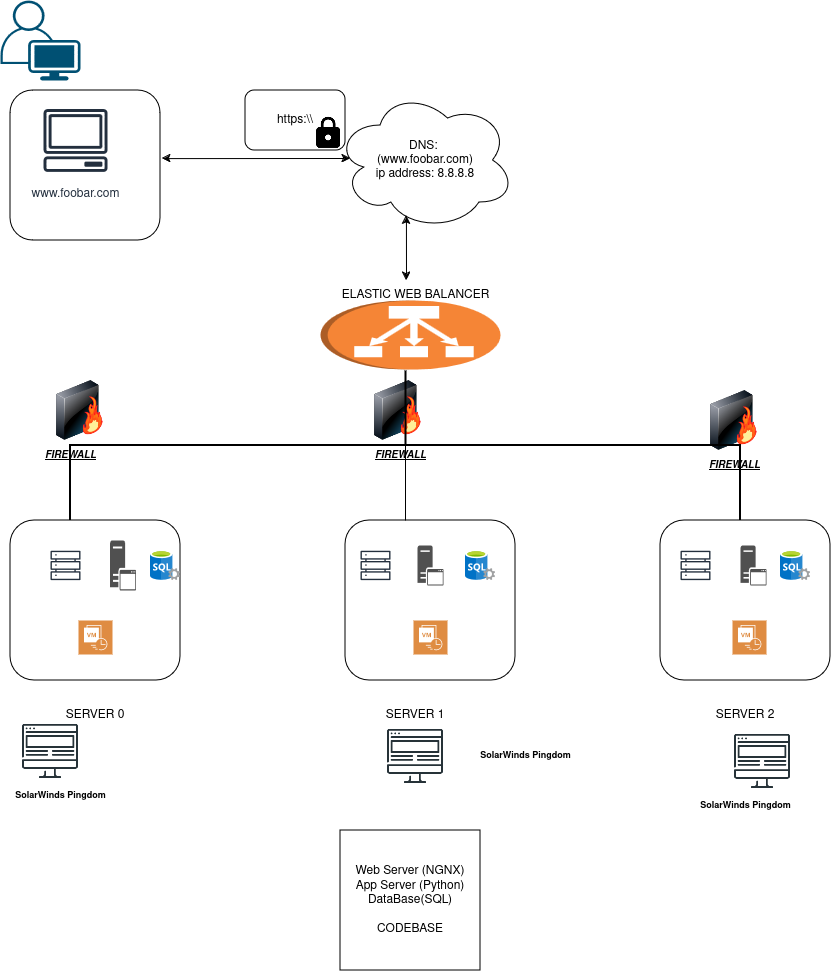

The diagram above was exported from draw.io. Its source (the exported page's mxGraphModel, read from the mxfile embedded in the PNG):
<mxGraphModel dx="1434" dy="894" grid="1" gridSize="10" guides="1" tooltips="1" connect="1" arrows="1" fold="1" page="1" pageScale="1" pageWidth="850" pageHeight="1100" math="0" shadow="0">
  <root>
    <mxCell id="0" />
    <mxCell id="1" parent="0" />
    <mxCell id="JkoG5NWwNswzno9uG6AX-1" value="" style="rounded=1;whiteSpace=wrap;html=1;" vertex="1" parent="1">
      <mxGeometry x="20" y="90" width="150" height="150" as="geometry" />
    </mxCell>
    <mxCell id="JkoG5NWwNswzno9uG6AX-2" value="&lt;div&gt;DNS:&amp;nbsp;&lt;/div&gt;&lt;div&gt;(www.foobar.com)&lt;/div&gt;&lt;div&gt;ip address: 8.8.8.8&lt;br&gt;&lt;/div&gt;" style="ellipse;shape=cloud;whiteSpace=wrap;html=1;" vertex="1" parent="1">
      <mxGeometry x="345" y="90" width="180" height="140" as="geometry" />
    </mxCell>
    <mxCell id="JkoG5NWwNswzno9uG6AX-3" value="" style="endArrow=classic;startArrow=classic;html=1;rounded=0;exitX=1.011;exitY=0.454;exitDx=0;exitDy=0;exitPerimeter=0;" edge="1" parent="1" source="JkoG5NWwNswzno9uG6AX-1">
      <mxGeometry width="50" height="50" relative="1" as="geometry">
        <mxPoint x="230" y="297" as="sourcePoint" />
        <mxPoint x="360" y="158" as="targetPoint" />
      </mxGeometry>
    </mxCell>
    <UserObject label="www.foobar.com" id="JkoG5NWwNswzno9uG6AX-4">
      <mxCell style="sketch=0;outlineConnect=0;fontColor=#232F3E;gradientColor=none;strokeColor=#232F3E;fillColor=#ffffff;dashed=0;verticalLabelPosition=bottom;verticalAlign=top;align=center;html=1;fontSize=12;fontStyle=0;aspect=fixed;shape=mxgraph.aws4.resourceIcon;resIcon=mxgraph.aws4.client;" vertex="1" parent="1">
        <mxGeometry x="45" y="100" width="80" height="80" as="geometry" />
      </mxCell>
    </UserObject>
    <mxCell id="JkoG5NWwNswzno9uG6AX-5" value="&lt;div&gt;Web Server (NGNX)&lt;/div&gt;&lt;div&gt;App Server (Python)&lt;/div&gt;&lt;div&gt;DataBase(SQL)&lt;/div&gt;&lt;div&gt;&lt;br&gt;&lt;/div&gt;&lt;div&gt;CODEBASE&lt;br&gt;&lt;/div&gt;" style="whiteSpace=wrap;html=1;aspect=fixed;" vertex="1" parent="1">
      <mxGeometry x="350" y="830" width="140" height="140" as="geometry" />
    </mxCell>
    <mxCell id="JkoG5NWwNswzno9uG6AX-6" value="" style="points=[[0.35,0,0],[0.98,0.51,0],[1,0.71,0],[0.67,1,0],[0,0.795,0],[0,0.65,0]];verticalLabelPosition=bottom;sketch=0;html=1;verticalAlign=top;aspect=fixed;align=center;pointerEvents=1;shape=mxgraph.cisco19.user;fillColor=#005073;strokeColor=none;" vertex="1" parent="1">
      <mxGeometry x="10" width="80" height="80" as="geometry" />
    </mxCell>
    <mxCell id="JkoG5NWwNswzno9uG6AX-7" value="https:\\" style="rounded=1;whiteSpace=wrap;html=1;" vertex="1" parent="1">
      <mxGeometry x="255" y="90" width="100" height="60" as="geometry" />
    </mxCell>
    <mxCell id="JkoG5NWwNswzno9uG6AX-8" value="" style="outlineConnect=0;dashed=0;verticalLabelPosition=bottom;verticalAlign=top;align=center;html=1;shape=mxgraph.aws3.classic_load_balancer;fillColor=#F58536;gradientColor=none;direction=south;" vertex="1" parent="1">
      <mxGeometry x="330" y="300" width="180" height="69" as="geometry" />
    </mxCell>
    <mxCell id="JkoG5NWwNswzno9uG6AX-9" value="ELASTIC WEB BALANCER " style="text;html=1;align=center;verticalAlign=middle;resizable=0;points=[];autosize=1;strokeColor=none;fillColor=none;" vertex="1" parent="1">
      <mxGeometry x="340" y="280" width="170" height="30" as="geometry" />
    </mxCell>
    <mxCell id="JkoG5NWwNswzno9uG6AX-10" value="" style="endArrow=classic;startArrow=classic;html=1;rounded=0;entryX=0.394;entryY=0.893;entryDx=0;entryDy=0;entryPerimeter=0;" edge="1" parent="1" target="JkoG5NWwNswzno9uG6AX-2">
      <mxGeometry width="50" height="50" relative="1" as="geometry">
        <mxPoint x="416" y="280" as="sourcePoint" />
        <mxPoint x="485" y="330" as="targetPoint" />
      </mxGeometry>
    </mxCell>
    <mxCell id="JkoG5NWwNswzno9uG6AX-13" value="" style="endArrow=none;html=1;rounded=0;exitX=1;exitY=0.5;exitDx=0;exitDy=0;exitPerimeter=0;" edge="1" parent="1" target="JkoG5NWwNswzno9uG6AX-28">
      <mxGeometry width="50" height="50" relative="1" as="geometry">
        <mxPoint x="430" y="530" as="sourcePoint" />
        <mxPoint x="440" y="480" as="targetPoint" />
      </mxGeometry>
    </mxCell>
    <mxCell id="JkoG5NWwNswzno9uG6AX-14" value="" style="rounded=1;whiteSpace=wrap;html=1;" vertex="1" parent="1">
      <mxGeometry x="20" y="520" width="170" height="160" as="geometry" />
    </mxCell>
    <mxCell id="JkoG5NWwNswzno9uG6AX-15" value="" style="rounded=1;whiteSpace=wrap;html=1;" vertex="1" parent="1">
      <mxGeometry x="355" y="520" width="170" height="160" as="geometry" />
    </mxCell>
    <mxCell id="JkoG5NWwNswzno9uG6AX-16" value="" style="rounded=1;whiteSpace=wrap;html=1;" vertex="1" parent="1">
      <mxGeometry x="670" y="520" width="170" height="160" as="geometry" />
    </mxCell>
    <mxCell id="JkoG5NWwNswzno9uG6AX-17" value="SERVER 0 " style="text;html=1;align=center;verticalAlign=middle;whiteSpace=wrap;rounded=0;" vertex="1" parent="1">
      <mxGeometry x="70" y="700" width="70" height="30" as="geometry" />
    </mxCell>
    <mxCell id="JkoG5NWwNswzno9uG6AX-18" value="SERVER 1 " style="text;html=1;align=center;verticalAlign=middle;whiteSpace=wrap;rounded=0;" vertex="1" parent="1">
      <mxGeometry x="390" y="700" width="70" height="30" as="geometry" />
    </mxCell>
    <mxCell id="JkoG5NWwNswzno9uG6AX-19" value="SERVER 2 " style="text;html=1;align=center;verticalAlign=middle;whiteSpace=wrap;rounded=0;" vertex="1" parent="1">
      <mxGeometry x="720" y="700" width="70" height="30" as="geometry" />
    </mxCell>
    <mxCell id="JkoG5NWwNswzno9uG6AX-20" value="" style="sketch=0;outlineConnect=0;fontColor=#232F3E;gradientColor=none;fillColor=#232F3D;strokeColor=none;dashed=0;verticalLabelPosition=bottom;verticalAlign=top;align=center;html=1;fontSize=12;fontStyle=0;aspect=fixed;pointerEvents=1;shape=mxgraph.aws4.servers;" vertex="1" parent="1">
      <mxGeometry x="60" y="550" width="30" height="30" as="geometry" />
    </mxCell>
    <mxCell id="JkoG5NWwNswzno9uG6AX-21" value="" style="sketch=0;outlineConnect=0;fontColor=#232F3E;gradientColor=none;fillColor=#232F3D;strokeColor=none;dashed=0;verticalLabelPosition=bottom;verticalAlign=top;align=center;html=1;fontSize=12;fontStyle=0;aspect=fixed;pointerEvents=1;shape=mxgraph.aws4.servers;" vertex="1" parent="1">
      <mxGeometry x="370" y="550" width="30" height="30" as="geometry" />
    </mxCell>
    <mxCell id="JkoG5NWwNswzno9uG6AX-22" value="" style="sketch=0;outlineConnect=0;fontColor=#232F3E;gradientColor=none;fillColor=#232F3D;strokeColor=none;dashed=0;verticalLabelPosition=bottom;verticalAlign=top;align=center;html=1;fontSize=12;fontStyle=0;aspect=fixed;pointerEvents=1;shape=mxgraph.aws4.servers;" vertex="1" parent="1">
      <mxGeometry x="690" y="550" width="30" height="30" as="geometry" />
    </mxCell>
    <mxCell id="JkoG5NWwNswzno9uG6AX-23" value="" style="image;sketch=0;aspect=fixed;html=1;points=[];align=center;fontSize=12;image=img/lib/mscae/SQL_Servers.svg;" vertex="1" parent="1">
      <mxGeometry x="160" y="550" width="30" height="30" as="geometry" />
    </mxCell>
    <mxCell id="JkoG5NWwNswzno9uG6AX-24" value="" style="image;sketch=0;aspect=fixed;html=1;points=[];align=center;fontSize=12;image=img/lib/mscae/SQL_Servers.svg;" vertex="1" parent="1">
      <mxGeometry x="475" y="550" width="30" height="30" as="geometry" />
    </mxCell>
    <mxCell id="JkoG5NWwNswzno9uG6AX-25" value="" style="image;sketch=0;aspect=fixed;html=1;points=[];align=center;fontSize=12;image=img/lib/mscae/SQL_Servers.svg;" vertex="1" parent="1">
      <mxGeometry x="790" y="550" width="30" height="30" as="geometry" />
    </mxCell>
    <mxCell id="JkoG5NWwNswzno9uG6AX-26" value="" style="sketch=0;pointerEvents=1;shadow=0;dashed=0;html=1;strokeColor=none;fillColor=#505050;labelPosition=center;verticalLabelPosition=bottom;verticalAlign=top;outlineConnect=0;align=center;shape=mxgraph.office.servers.application_server;" vertex="1" parent="1">
      <mxGeometry x="119.5" y="540" width="26" height="50" as="geometry" />
    </mxCell>
    <mxCell id="JkoG5NWwNswzno9uG6AX-27" value="" style="sketch=0;pointerEvents=1;shadow=0;dashed=0;html=1;strokeColor=none;fillColor=#505050;labelPosition=center;verticalLabelPosition=bottom;verticalAlign=top;outlineConnect=0;align=center;shape=mxgraph.office.servers.application_server;" vertex="1" parent="1">
      <mxGeometry x="750" y="545" width="26" height="40" as="geometry" />
    </mxCell>
    <mxCell id="JkoG5NWwNswzno9uG6AX-28" value="" style="sketch=0;pointerEvents=1;shadow=0;dashed=0;html=1;strokeColor=none;fillColor=#505050;labelPosition=center;verticalLabelPosition=bottom;verticalAlign=top;outlineConnect=0;align=center;shape=mxgraph.office.servers.application_server;" vertex="1" parent="1">
      <mxGeometry x="427" y="545" width="26" height="40" as="geometry" />
    </mxCell>
    <mxCell id="JkoG5NWwNswzno9uG6AX-29" value="" style="sketch=0;pointerEvents=1;shadow=0;dashed=0;html=1;strokeColor=none;fillColor=#DF8C42;labelPosition=center;verticalLabelPosition=bottom;verticalAlign=top;align=center;outlineConnect=0;shape=mxgraph.veeam2.cdp;" vertex="1" parent="1">
      <mxGeometry x="88" y="620" width="34" height="34" as="geometry" />
    </mxCell>
    <mxCell id="JkoG5NWwNswzno9uG6AX-30" value="" style="sketch=0;pointerEvents=1;shadow=0;dashed=0;html=1;strokeColor=none;fillColor=#DF8C42;labelPosition=center;verticalLabelPosition=bottom;verticalAlign=top;align=center;outlineConnect=0;shape=mxgraph.veeam2.cdp;" vertex="1" parent="1">
      <mxGeometry x="742" y="620" width="34" height="34" as="geometry" />
    </mxCell>
    <mxCell id="JkoG5NWwNswzno9uG6AX-31" value="" style="sketch=0;pointerEvents=1;shadow=0;dashed=0;html=1;strokeColor=none;fillColor=#DF8C42;labelPosition=center;verticalLabelPosition=bottom;verticalAlign=top;align=center;outlineConnect=0;shape=mxgraph.veeam2.cdp;" vertex="1" parent="1">
      <mxGeometry x="423" y="620" width="34" height="34" as="geometry" />
    </mxCell>
    <mxCell id="JkoG5NWwNswzno9uG6AX-33" value="" style="shape=image;html=1;verticalAlign=top;verticalLabelPosition=bottom;labelBackgroundColor=#ffffff;imageAspect=0;aspect=fixed;image=https://cdn1.iconfinder.com/data/icons/material-core/23/https-128.png" vertex="1" parent="1">
      <mxGeometry x="321" y="116" width="34" height="34" as="geometry" />
    </mxCell>
    <mxCell id="JkoG5NWwNswzno9uG6AX-34" value="" style="shape=image;html=1;verticalAlign=top;verticalLabelPosition=bottom;labelBackgroundColor=#ffffff;imageAspect=0;aspect=fixed;image=https://cdn1.iconfinder.com/data/icons/seo-and-web-development-6/32/Web_site-128.png" vertex="1" parent="1">
      <mxGeometry x="30" y="720" width="60" height="60" as="geometry" />
    </mxCell>
    <mxCell id="JkoG5NWwNswzno9uG6AX-35" value="" style="shape=image;html=1;verticalAlign=top;verticalLabelPosition=bottom;labelBackgroundColor=#ffffff;imageAspect=0;aspect=fixed;image=https://cdn1.iconfinder.com/data/icons/seo-and-web-development-6/32/Web_site-128.png" vertex="1" parent="1">
      <mxGeometry x="395" y="725" width="60" height="60" as="geometry" />
    </mxCell>
    <mxCell id="JkoG5NWwNswzno9uG6AX-36" value="" style="shape=image;html=1;verticalAlign=top;verticalLabelPosition=bottom;labelBackgroundColor=#ffffff;imageAspect=0;aspect=fixed;image=https://cdn1.iconfinder.com/data/icons/seo-and-web-development-6/32/Web_site-128.png" vertex="1" parent="1">
      <mxGeometry x="742" y="730" width="60" height="60" as="geometry" />
    </mxCell>
    <mxCell id="JkoG5NWwNswzno9uG6AX-39" value="&lt;font size=&quot;1&quot;&gt;&lt;strong style=&quot;font-size: 9px;&quot;&gt;SolarWinds Pingdom&lt;/strong&gt;&lt;/font&gt;" style="text;html=1;align=center;verticalAlign=middle;resizable=0;points=[];autosize=1;strokeColor=none;fillColor=none;" vertex="1" parent="1">
      <mxGeometry x="15" y="780" width="110" height="30" as="geometry" />
    </mxCell>
    <mxCell id="JkoG5NWwNswzno9uG6AX-40" value="&lt;font size=&quot;1&quot;&gt;&lt;strong style=&quot;font-size: 9px;&quot;&gt;SolarWinds Pingdom&lt;/strong&gt;&lt;/font&gt;" style="text;html=1;align=center;verticalAlign=middle;resizable=0;points=[];autosize=1;strokeColor=none;fillColor=none;" vertex="1" parent="1">
      <mxGeometry x="700" y="790" width="110" height="30" as="geometry" />
    </mxCell>
    <mxCell id="JkoG5NWwNswzno9uG6AX-41" value="&lt;font size=&quot;1&quot;&gt;&lt;strong style=&quot;font-size: 9px;&quot;&gt;SolarWinds Pingdom&lt;/strong&gt;&lt;/font&gt;" style="text;html=1;align=center;verticalAlign=middle;resizable=0;points=[];autosize=1;strokeColor=none;fillColor=none;" vertex="1" parent="1">
      <mxGeometry x="480" y="740" width="110" height="30" as="geometry" />
    </mxCell>
    <mxCell id="JkoG5NWwNswzno9uG6AX-45" value="" style="image;html=1;image=img/lib/clip_art/networking/Firewall-page1_128x128.png" vertex="1" parent="1">
      <mxGeometry x="57" y="380" width="65" height="60" as="geometry" />
    </mxCell>
    <mxCell id="JkoG5NWwNswzno9uG6AX-46" value="" style="image;html=1;image=img/lib/clip_art/networking/Firewall-page1_128x128.png" vertex="1" parent="1">
      <mxGeometry x="375" y="380" width="65" height="60" as="geometry" />
    </mxCell>
    <mxCell id="JkoG5NWwNswzno9uG6AX-47" value="" style="image;html=1;image=img/lib/clip_art/networking/Firewall-page1_128x128.png" vertex="1" parent="1">
      <mxGeometry x="711" y="390" width="65" height="60" as="geometry" />
    </mxCell>
    <mxCell id="JkoG5NWwNswzno9uG6AX-48" value="&lt;font style=&quot;font-size: 10px;&quot;&gt;&lt;b&gt;&lt;i&gt;&lt;u&gt;FIREWALL&lt;/u&gt;&lt;/i&gt;&lt;/b&gt;&lt;/font&gt;" style="text;html=1;align=center;verticalAlign=middle;resizable=0;points=[];autosize=1;strokeColor=none;fillColor=none;" vertex="1" parent="1">
      <mxGeometry x="45" y="440" width="70" height="30" as="geometry" />
    </mxCell>
    <mxCell id="JkoG5NWwNswzno9uG6AX-49" value="&lt;font style=&quot;font-size: 10px;&quot;&gt;&lt;b&gt;&lt;i&gt;&lt;u&gt;FIREWALL&lt;/u&gt;&lt;/i&gt;&lt;/b&gt;&lt;/font&gt;" style="text;html=1;align=center;verticalAlign=middle;resizable=0;points=[];autosize=1;strokeColor=none;fillColor=none;" vertex="1" parent="1">
      <mxGeometry x="375" y="440" width="70" height="30" as="geometry" />
    </mxCell>
    <mxCell id="JkoG5NWwNswzno9uG6AX-50" value="&lt;font style=&quot;font-size: 10px;&quot;&gt;&lt;b&gt;&lt;i&gt;&lt;u&gt;FIREWALL&lt;/u&gt;&lt;/i&gt;&lt;/b&gt;&lt;/font&gt;" style="text;html=1;align=center;verticalAlign=middle;resizable=0;points=[];autosize=1;strokeColor=none;fillColor=none;" vertex="1" parent="1">
      <mxGeometry x="708.5" y="450" width="70" height="30" as="geometry" />
    </mxCell>
    <mxCell id="JkoG5NWwNswzno9uG6AX-51" value="" style="strokeWidth=2;html=1;shape=mxgraph.flowchart.annotation_2;align=left;labelPosition=right;pointerEvents=1;direction=south;" vertex="1" parent="1">
      <mxGeometry x="80" y="370" width="670" height="150" as="geometry" />
    </mxCell>
    <mxCell id="JkoG5NWwNswzno9uG6AX-52" value="" style="endArrow=none;html=1;rounded=0;entryX=0.493;entryY=0.5;entryDx=0;entryDy=0;entryPerimeter=0;exitX=1;exitY=0.5;exitDx=0;exitDy=0;exitPerimeter=0;" edge="1" parent="1" source="JkoG5NWwNswzno9uG6AX-51" target="JkoG5NWwNswzno9uG6AX-51">
      <mxGeometry width="50" height="50" relative="1" as="geometry">
        <mxPoint x="400" y="550" as="sourcePoint" />
        <mxPoint x="450" y="500" as="targetPoint" />
      </mxGeometry>
    </mxCell>
  </root>
</mxGraphModel>